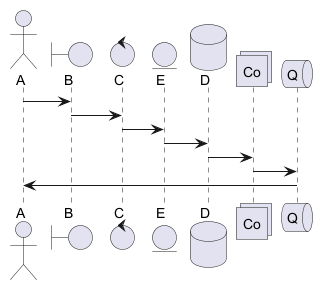

The diagram above was rendered by PlantUML. Its source (embedded in the PNG):
@startuml
actor A
boundary B
control C
entity E
database D
collections Co
queue Q
A -> B
B -> C
C -> E
E -> D
D -> Co
Co -> Q
Q -> A
@enduml